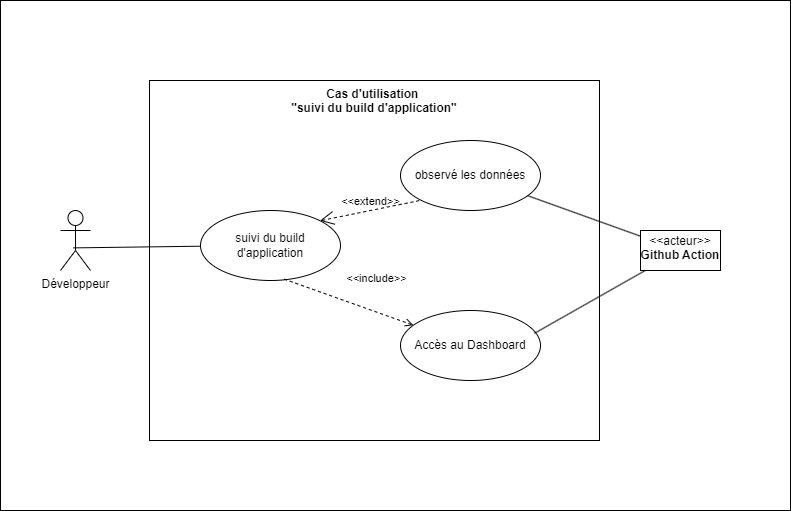

The diagram above was exported from draw.io. Its source (the exported page's mxGraphModel, read from the mxfile embedded in the PNG):
<mxGraphModel dx="1050" dy="1793" grid="1" gridSize="10" guides="1" tooltips="1" connect="1" arrows="1" fold="1" page="1" pageScale="1" pageWidth="827" pageHeight="1169" math="0" shadow="0">
  <root>
    <mxCell id="0" />
    <mxCell id="1" parent="0" />
    <mxCell id="FEDlTDJlZnGK29t5SeKx-1" value="" style="rounded=0;whiteSpace=wrap;html=1;fillColor=none;" vertex="1" parent="1">
      <mxGeometry x="40" y="-80" width="790" height="510" as="geometry" />
    </mxCell>
    <mxCell id="6IUVmmGgtvo95a_gcCHV-9" value="Cas d'utilisation&amp;nbsp;&lt;br&gt;&quot;suivi du build d'application&quot;" style="shape=rect;html=1;verticalAlign=top;fontStyle=1;whiteSpace=wrap;align=center;gradientColor=default;fillColor=none;" parent="1" vertex="1">
      <mxGeometry x="189" width="450" height="360" as="geometry" />
    </mxCell>
    <mxCell id="fsIsUnKWepkz3kN6GVvj-1" value="Développeur" style="shape=umlActor;html=1;verticalLabelPosition=bottom;verticalAlign=top;align=center;" parent="1" vertex="1">
      <mxGeometry x="100" y="130" width="30" height="60" as="geometry" />
    </mxCell>
    <mxCell id="fsIsUnKWepkz3kN6GVvj-5" value="Accès au Dashboard" style="ellipse;whiteSpace=wrap;html=1;" parent="1" vertex="1">
      <mxGeometry x="440" y="230" width="140" height="70" as="geometry" />
    </mxCell>
    <mxCell id="fsIsUnKWepkz3kN6GVvj-6" value="suivi du build d'application" style="ellipse;whiteSpace=wrap;html=1;" parent="1" vertex="1">
      <mxGeometry x="240" y="130" width="140" height="70" as="geometry" />
    </mxCell>
    <mxCell id="fsIsUnKWepkz3kN6GVvj-8" value="observé les données" style="ellipse;whiteSpace=wrap;html=1;" parent="1" vertex="1">
      <mxGeometry x="440" y="60" width="140" height="70" as="geometry" />
    </mxCell>
    <mxCell id="fsIsUnKWepkz3kN6GVvj-9" value="&lt;p style=&quot;margin:0px;margin-top:4px;text-align:center;&quot;&gt;&amp;lt;&amp;lt;acteur&amp;gt;&amp;gt;&lt;br&gt;&lt;b&gt;Github Action&lt;/b&gt;&lt;/p&gt;" style="shape=rect;html=1;overflow=fill;html=1;whiteSpace=wrap;align=center;" parent="1" vertex="1">
      <mxGeometry x="680" y="150" width="80" height="40" as="geometry" />
    </mxCell>
    <mxCell id="6IUVmmGgtvo95a_gcCHV-2" value="" style="edgeStyle=none;html=1;endArrow=none;verticalAlign=bottom;rounded=0;exitX=0.427;exitY=0.623;exitDx=0;exitDy=0;exitPerimeter=0;" parent="1" source="fsIsUnKWepkz3kN6GVvj-1" target="fsIsUnKWepkz3kN6GVvj-6" edge="1">
      <mxGeometry width="160" relative="1" as="geometry">
        <mxPoint x="340" y="310" as="sourcePoint" />
        <mxPoint x="500" y="310" as="targetPoint" />
      </mxGeometry>
    </mxCell>
    <mxCell id="6IUVmmGgtvo95a_gcCHV-3" value="&amp;lt;&amp;lt;include&amp;gt;&amp;gt;" style="edgeStyle=none;html=1;endArrow=open;verticalAlign=bottom;dashed=1;labelBackgroundColor=none;rounded=0;exitX=0.597;exitY=0.98;exitDx=0;exitDy=0;exitPerimeter=0;" parent="1" source="fsIsUnKWepkz3kN6GVvj-6" target="fsIsUnKWepkz3kN6GVvj-5" edge="1">
      <mxGeometry x="0.3081" y="23" width="160" relative="1" as="geometry">
        <mxPoint x="340" y="310" as="sourcePoint" />
        <mxPoint x="330" y="240" as="targetPoint" />
        <Array as="points" />
        <mxPoint as="offset" />
      </mxGeometry>
    </mxCell>
    <mxCell id="6IUVmmGgtvo95a_gcCHV-6" value="&amp;lt;&amp;lt;extend&amp;gt;&amp;gt;" style="edgeStyle=none;html=1;startArrow=open;endArrow=none;startSize=12;verticalAlign=bottom;dashed=1;labelBackgroundColor=none;rounded=0;entryX=0;entryY=1;entryDx=0;entryDy=0;exitX=1;exitY=0;exitDx=0;exitDy=0;" parent="1" source="fsIsUnKWepkz3kN6GVvj-6" target="fsIsUnKWepkz3kN6GVvj-8" edge="1">
      <mxGeometry width="160" relative="1" as="geometry">
        <mxPoint x="370" y="125" as="sourcePoint" />
        <mxPoint x="530" y="125" as="targetPoint" />
      </mxGeometry>
    </mxCell>
    <mxCell id="6IUVmmGgtvo95a_gcCHV-7" value="" style="edgeStyle=none;html=1;endArrow=none;verticalAlign=bottom;rounded=0;exitX=0.957;exitY=0.326;exitDx=0;exitDy=0;exitPerimeter=0;" parent="1" source="fsIsUnKWepkz3kN6GVvj-5" target="fsIsUnKWepkz3kN6GVvj-9" edge="1">
      <mxGeometry width="160" relative="1" as="geometry">
        <mxPoint x="340" y="310" as="sourcePoint" />
        <mxPoint x="500" y="310" as="targetPoint" />
      </mxGeometry>
    </mxCell>
    <mxCell id="6IUVmmGgtvo95a_gcCHV-8" value="" style="edgeStyle=none;html=1;endArrow=none;verticalAlign=bottom;rounded=0;" parent="1" source="fsIsUnKWepkz3kN6GVvj-8" target="fsIsUnKWepkz3kN6GVvj-9" edge="1">
      <mxGeometry width="160" relative="1" as="geometry">
        <mxPoint x="340" y="310" as="sourcePoint" />
        <mxPoint x="500" y="310" as="targetPoint" />
      </mxGeometry>
    </mxCell>
  </root>
</mxGraphModel>